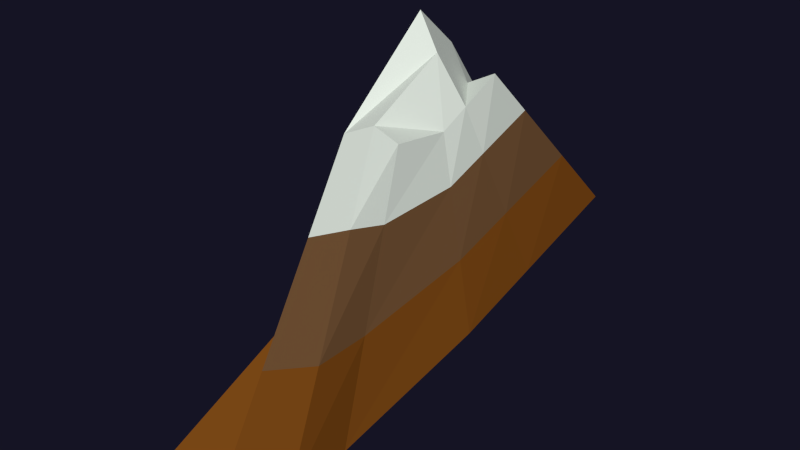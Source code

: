 # Source: Berg4.blend  (saved by Blender 2.78.0; exported with 4.5.12 LTS)
import bpy
from mathutils import Matrix  # noqa: F401  (used for matrix-valued properties, if any)

bpy.ops.wm.read_factory_settings(use_empty=True)
scene = bpy.context.scene
scene.name = 'Scene'

# ---- collections
col_collection_5 = bpy.data.collections.new('Collection 5'); scene.collection.children.link(col_collection_5)
col_collection_5.hide_render = True
col_collection_5.hide_viewport = True
col_collection_6 = bpy.data.collections.new('Collection 6'); scene.collection.children.link(col_collection_6)

# ---- materials (node trees are filled in below, after node groups)
mat_material = bpy.data.materials.new('Material')
mat_material.alpha_threshold = 0.0
mat_material.use_transparent_shadow = False
mat_material.roughness = 0.5
mat_material.line_color = (0.0, 0.0, 0.0, 1.0)
mat_schnee_001 = bpy.data.materials.new('Schnee.001')
mat_schnee_001.alpha_threshold = 0.0
mat_schnee_001.use_transparent_shadow = False
mat_schnee_001.diffuse_color = (0.7787, 0.8083, 0.8971, 1.0)
mat_schnee_001.roughness = 0.5
mat_schnee_001.specular_intensity = 0.0
mat_schnee_001.line_color = (0.0, 0.0, 0.0, 1.0)
mat_material_025 = bpy.data.materials.new('Material.025')
mat_material_025.alpha_threshold = 0.0
mat_material_025.use_transparent_shadow = False
mat_material_025.roughness = 0.5
mat_material_025.line_color = (0.0, 0.0, 0.0, 1.0)
mat_material_026 = bpy.data.materials.new('Material.026')
mat_material_026.alpha_threshold = 0.0
mat_material_026.use_transparent_shadow = False
mat_material_026.roughness = 0.5
mat_material_026.line_color = (0.0, 0.0, 0.0, 1.0)
mat_material_028 = bpy.data.materials.new('Material.028')
mat_material_028.alpha_threshold = 0.0
mat_material_028.use_transparent_shadow = False
mat_material_028.roughness = 0.5
mat_material_028.line_color = (0.0, 0.0, 0.0, 1.0)
mat_material_029 = bpy.data.materials.new('Material.029')
mat_material_029.alpha_threshold = 0.0
mat_material_029.use_transparent_shadow = False
mat_material_029.roughness = 0.5
mat_material_029.line_color = (0.0, 0.0, 0.0, 1.0)
mat_material_030 = bpy.data.materials.new('Material.030')
mat_material_030.alpha_threshold = 0.0
mat_material_030.use_transparent_shadow = False
mat_material_030.roughness = 0.5
mat_material_030.line_color = (0.0, 0.0, 0.0, 1.0)
mat_material_014 = bpy.data.materials.new('Material.014')
mat_material_014.alpha_threshold = 0.0
mat_material_014.use_transparent_shadow = False
mat_material_014.roughness = 0.5
mat_material_014.line_color = (0.0, 0.0, 0.0, 1.0)
mat_material_001 = bpy.data.materials.new('Material.001')
mat_material_001.alpha_threshold = 0.0
mat_material_001.use_transparent_shadow = False
mat_material_001.roughness = 0.5
mat_material_001.line_color = (0.0, 0.0, 0.0, 1.0)
mat_erde01 = bpy.data.materials.new('Erde01')
mat_erde01.alpha_threshold = 0.0
mat_erde01.use_transparent_shadow = False
mat_erde01.diffuse_color = (0.22, 0.072, 0.009, 1.0)
mat_erde01.roughness = 0.5
mat_erde01.specular_intensity = 0.0
mat_erde01.line_color = (0.0, 0.0, 0.0, 1.0)
mat_erde02 = bpy.data.materials.new('Erde02')
mat_erde02.alpha_threshold = 0.0
mat_erde02.use_transparent_shadow = False
mat_erde02.diffuse_color = (0.179, 0.09, 0.038, 1.0)
mat_erde02.roughness = 0.5
mat_erde02.specular_intensity = 0.0
mat_erde02.line_color = (0.0, 0.0, 0.0, 1.0)
mat_bergeschnee = bpy.data.materials.new('BergeSchnee')
mat_bergeschnee.alpha_threshold = 0.0
mat_bergeschnee.use_transparent_shadow = False
mat_bergeschnee.diffuse_color = (0.778, 0.841, 0.763, 1.0)
mat_bergeschnee.roughness = 0.5
mat_bergeschnee.specular_intensity = 0.0
mat_bergeschnee.line_color = (0.0, 0.0, 0.0, 1.0)
mat_wasser = bpy.data.materials.new('Wasser')
mat_wasser.alpha_threshold = 0.0
mat_wasser.use_transparent_shadow = False
mat_wasser.diffuse_color = (0.235, 0.567, 0.8, 1.0)
mat_wasser.roughness = 0.5
mat_wasser.specular_intensity = 0.7586
mat_wasser.line_color = (0.0, 0.0, 0.0, 1.0)

# ---- material node trees
mat_material.use_nodes = True; mat_material.node_tree.nodes.clear()
_N = mat_material.node_tree.nodes; _L = mat_material.node_tree.links
n0 = _N.new('ShaderNodeOutputMaterial'); n0.name = 'Material Output'; n0.location = (300, 300)
n1 = _N.new('ShaderNodeBsdfDiffuse'); n1.name = 'Diffuse BSDF'; n1.location = (10, 300)
n1.inputs[0].default_value = (0.1789, 0.08995, 0.03822, 1.0)
_L.new(n1.outputs[0], n0.inputs[0])
n0.is_active_output = True
mat_material_025.use_nodes = True; mat_material_025.node_tree.nodes.clear()
_N = mat_material_025.node_tree.nodes; _L = mat_material_025.node_tree.links
n0 = _N.new('ShaderNodeOutputMaterial'); n0.name = 'Material Output'; n0.location = (300, 300)
n1 = _N.new('ShaderNodeBsdfDiffuse'); n1.name = 'Diffuse BSDF'; n1.location = (10, 300)
n1.inputs[0].default_value = (0.7778, 0.8412, 0.7631, 1.0)
_L.new(n1.outputs[0], n0.inputs[0])
n0.is_active_output = True
mat_material_026.use_nodes = True; mat_material_026.node_tree.nodes.clear()
_N = mat_material_026.node_tree.nodes; _L = mat_material_026.node_tree.links
n0 = _N.new('ShaderNodeOutputMaterial'); n0.name = 'Material Output'; n0.location = (300, 300)
n1 = _N.new('ShaderNodeBsdfDiffuse'); n1.name = 'Diffuse BSDF'; n1.location = (10, 300)
n1.inputs[0].default_value = (0.2203, 0.07206, 0.0093, 1.0)
_L.new(n1.outputs[0], n0.inputs[0])
n0.is_active_output = True
mat_material_028.use_nodes = True; mat_material_028.node_tree.nodes.clear()
_N = mat_material_028.node_tree.nodes; _L = mat_material_028.node_tree.links
n0 = _N.new('ShaderNodeOutputMaterial'); n0.name = 'Material Output'; n0.location = (300, 300)
n1 = _N.new('ShaderNodeBsdfDiffuse'); n1.name = 'Diffuse BSDF'; n1.location = (10, 300)
n1.inputs[0].default_value = (0.3844, 0.227, 0.1041, 1.0)
_L.new(n1.outputs[0], n0.inputs[0])
n0.is_active_output = True
mat_material_029.use_nodes = True; mat_material_029.node_tree.nodes.clear()
_N = mat_material_029.node_tree.nodes; _L = mat_material_029.node_tree.links
n0 = _N.new('ShaderNodeOutputMaterial'); n0.name = 'Material Output'; n0.location = (300, 300)
n1 = _N.new('ShaderNodeBsdfDiffuse'); n1.name = 'Diffuse BSDF'; n1.location = (10, 300)
n1.inputs[0].default_value = (0.6846, 0.6973, 0.8, 1.0)
_L.new(n1.outputs[0], n0.inputs[0])
n0.is_active_output = True
mat_material_030.use_nodes = True; mat_material_030.node_tree.nodes.clear()
_N = mat_material_030.node_tree.nodes; _L = mat_material_030.node_tree.links
n0 = _N.new('ShaderNodeOutputMaterial'); n0.name = 'Material Output'; n0.location = (300, 300)
n1 = _N.new('ShaderNodeBsdfDiffuse'); n1.name = 'Diffuse BSDF'; n1.location = (10, 300)
n1.inputs[0].default_value = (0.03106, 0.01434, 0.003011, 1.0)
_L.new(n1.outputs[0], n0.inputs[0])
n0.is_active_output = True
mat_material_014.use_nodes = True; mat_material_014.node_tree.nodes.clear()
_N = mat_material_014.node_tree.nodes; _L = mat_material_014.node_tree.links
n0 = _N.new('ShaderNodeMixShader'); n0.name = 'Mix Shader'; n0.location = (231, 309)
n0.inputs[0].default_value = 0.7266
n1 = _N.new('ShaderNodeOutputMaterial'); n1.name = 'Material Output'; n1.location = (395, 322)
n2 = _N.new('ShaderNodeBsdfAnisotropic'); n2.name = 'Glossy BSDF'; n2.location = (-14, 437)
n2.distribution = 'BECKMANN'
n2.inputs[0].default_value = (0.2351, 0.5667, 0.8, 1.0)
n2.inputs[1].default_value = 0.6258
n3 = _N.new('ShaderNodeBsdfDiffuse'); n3.name = 'Diffuse BSDF'; n3.location = (20, 107)
n3.inputs[0].default_value = (0.3781, 0.7182, 1.0, 1.0)
n3.inputs[1].default_value = 0.9333
n4 = _N.new('ShaderNodeBsdfTransparent'); n4.name = 'Transparent BSDF'; n4.location = (13, 251)
n4.inputs[0].default_value = (0.3451, 0.6683, 1.0, 1.0)
_L.new(n0.outputs[0], n1.inputs[0])
_L.new(n2.outputs[0], n0.inputs[2])
_L.new(n4.outputs[0], n0.inputs[1])
n1.is_active_output = True
mat_material_001.use_nodes = True; mat_material_001.node_tree.nodes.clear()
_N = mat_material_001.node_tree.nodes; _L = mat_material_001.node_tree.links
n0 = _N.new('ShaderNodeOutputMaterial'); n0.name = 'Material Output'; n0.location = (300, 300)
n1 = _N.new('ShaderNodeBsdfDiffuse'); n1.name = 'Diffuse BSDF'; n1.location = (10, 300)
n1.inputs[0].default_value = (0.7041, 0.7769, 0.8, 1.0)
_L.new(n1.outputs[0], n0.inputs[0])
n0.is_active_output = True

# ---- world
world_world = bpy.data.worlds.new('World'); scene.world = world_world
world_world.use_nodes = True; world_world.node_tree.nodes.clear()
_N = world_world.node_tree.nodes; _L = world_world.node_tree.links
n0 = _N.new('ShaderNodeOutputWorld'); n0.name = 'World Output'; n0.location = (300, 300)
n1 = _N.new('ShaderNodeBackground'); n1.name = 'Background'; n1.location = (10, 300)
n1.inputs[0].default_value = (0.007553, 0.007171, 0.01739, 1.0)
_L.new(n1.outputs[0], n0.inputs[0])
n0.is_active_output = True
world_world.color = (0.05088, 0.05088, 0.05088)
world_world.use_sun_shadow = False
world_world.sun_shadow_jitter_overblur = 0.0
world_world.cycles.sampling_method = 'NONE'
world_world.cycles.sample_map_resolution = 256

# ---- meshes
me_plane_005 = bpy.data.meshes.new('Plane.005')
me_plane_005.from_pydata([(-0.1744, -0.004161, 0.118), (0.005642, -0.03872, 0.4451), (-0.1814, -0.1059, 0.04019), (-0.1707, 0.09257, 0.1597), (0.003699, -0.1002, 0.08246), (-0.006977, 0.1177, 0.2271), (-0.0658, 0.02343, 0.3156), (0.08925, -0.01701, 0.2249), (0.05912, 0.1148, 0.2626), (0.09179, -0.1039, 0.1932), (-0.1121, 0.09536, 0.1835), (-0.091, -0.1061, 0.03982), (0.01024, 0.001422, 0.4954), (0.0368, -0.008432, 0.4261), (0.005593, 0.02763, 0.4472), (-0.01967, 0.006295, 0.53), (0.03766, 0.02864, 0.4638), (0.03772, -0.04008, 0.4359), (-0.02436, 0.03249, 0.4819), (-0.02884, -0.04089, 0.4295), (0.05069, -0.01071, 0.3728), (0.04334, 0.05146, 0.4105), (-0.04531, -0.05817, 0.3263), (0.005127, -0.05501, 0.349), (-0.04759, 0.04914, 0.4028), (0.002263, 0.05148, 0.3889), (-0.03188, 0.01083, 0.4732), (0.05204, -0.05699, 0.3716), (0.06972, -0.01382, 0.2998), (-0.06785, -0.08184, 0.185), (-0.002296, 0.08413, 0.3091), (0.05113, 0.08272, 0.3375), (0.004423, -0.07731, 0.2175), (-0.07941, 0.07195, 0.2946), (-0.04862, 0.01705, 0.3954), (0.07165, -0.08015, 0.2836), (-0.1729, 0.03652, 0.1355), (0.07658, 0.03843, 0.2408), (-0.08526, 0.05368, 0.26), (0.008288, 0.01244, 0.4751), (0.03716, 0.00716, 0.4419), (-0.02164, 0.01731, 0.5097), (0.0476, 0.01544, 0.3887), (-0.03849, 0.02694, 0.4436), (-0.06157, 0.04014, 0.353), (0.0619, 0.02678, 0.3157)], [], [(43, 26, 15, 41), (25, 24, 18, 14), (42, 21, 16, 40), (36, 38, 10, 3), (22, 23, 1, 19), (2, 11, 6, 0), (19, 1, 12, 15), (39, 40, 16, 14), (1, 17, 13, 12), (41, 39, 14, 18), (23, 27, 17, 1), (27, 20, 13, 17), (21, 25, 14, 16), (26, 22, 19, 15), (34, 29, 22, 26), (31, 30, 25, 21), (35, 28, 20, 27), (32, 35, 27, 23), (29, 32, 23, 22), (45, 31, 21, 42), (30, 33, 24, 25), (44, 34, 26, 43), (38, 6, 34, 44), (5, 10, 33, 30), (37, 8, 31, 45), (11, 4, 32, 29), (4, 9, 35, 32), (9, 7, 28, 35), (8, 5, 30, 31), (6, 11, 29, 34), (7, 37, 45, 28), (10, 38, 44, 33), (33, 44, 43, 24), (28, 45, 42, 20), (15, 12, 39, 41), (12, 13, 40, 39), (0, 6, 38, 36), (20, 42, 40, 13), (24, 43, 41, 18)])
me_plane_005.polygons.foreach_set('material_index', [12, 12, 12, 10, 12, 10, 12, 12, 12, 12, 12, 12, 12, 12, 11, 11, 11, 11, 11, 11, 11, 11, 11, 10, 10, 10, 10, 10, 10, 11, 10, 11, 11, 11, 12, 12, 10, 12, 12])
me_plane_005.materials.append(mat_material)
me_plane_005.materials.append(mat_schnee_001)
me_plane_005.materials.append(mat_material_025)
me_plane_005.materials.append(mat_material_026)
me_plane_005.materials.append(mat_material_028)
me_plane_005.materials.append(mat_material_029)
me_plane_005.materials.append(mat_material_030)
me_plane_005.materials.append(mat_material_014)
me_plane_005.materials.append(mat_material_001)
me_plane_005.materials.append(mat_schnee_001)
me_plane_005.materials.append(mat_erde01)
me_plane_005.materials.append(mat_erde02)
me_plane_005.materials.append(mat_bergeschnee)
me_plane_005.materials.append(mat_wasser)
me_plane_005.use_remesh_preserve_volume = False
me_plane_005.use_remesh_preserve_attributes = False
me_plane_005.use_mirror_vertex_groups = False
me_plane_005.update()
arm_armature_010 = bpy.data.armatures.new('Armature.010')  # bones are not reproduced
arm_armature_009 = bpy.data.armatures.new('Armature.009')  # bones are not reproduced
arm_armature_008 = bpy.data.armatures.new('Armature.008')  # bones are not reproduced

# ---- objects
ob_armature_009 = bpy.data.objects.new('Armature.009', arm_armature_010)
ob_armature_008 = bpy.data.objects.new('Armature.008', arm_armature_009)
ob_armature = bpy.data.objects.new('Armature', arm_armature_008)
ob_earth_003 = bpy.data.objects.new('Earth.003', me_plane_005)

# ---- transforms, parenting, visibility, modifiers, constraints
ob_armature_009.location = (0.0, -0.8481, 2.947)
ob_armature_009.rotation_euler = (1.571, -0.0, 0.0)
ob_armature_009.scale = (1.316, 1.316, 1.316)
ob_armature_009.hide_viewport = True
ob_armature_009.show_in_front = True
ob_armature_009.lineart.crease_threshold = 0.0
ob_armature_008.location = (0.0, -0.8481, 2.947)
ob_armature_008.rotation_euler = (1.571, -0.0, 0.0)
ob_armature_008.scale = (1.316, 1.316, 1.316)
ob_armature_008.hide_viewport = True
ob_armature_008.show_in_front = True
ob_armature_008.lineart.crease_threshold = 0.0
ob_armature.location = (0.0, -0.8481, 2.947)
ob_armature.rotation_euler = (1.571, -0.0, 0.0)
ob_armature.scale = (1.316, 1.316, 1.316)
ob_armature.hide_viewport = True
ob_armature.show_in_front = True
ob_armature.lineart.crease_threshold = 0.0
ob_earth_003.location = (0.0, 0.0, 0.0)
ob_earth_003.scale = (54.13, 119.7, 54.13)
ob_earth_003.lineart.crease_threshold = 0.0

# ---- collection membership
col_collection_5.objects.link(ob_armature_009)
col_collection_5.objects.link(ob_armature_008)
col_collection_5.objects.link(ob_armature)
col_collection_6.objects.link(ob_earth_003)

# ---- scene / render settings (as saved in the file)
scene.frame_start = 0; scene.frame_end = 748; scene.frame_set(333)
scene.render.engine = 'BLENDER_EEVEE_NEXT'
scene.render.image_settings.color_mode = 'RGB'
scene.render.resolution_percentage = 50
scene.render.fps = 25
scene.render.dither_intensity = 0.0
scene.cycles.use_denoising = False
scene.cycles.samples = 400
scene.cycles.sampling_pattern = 'TABULATED_SOBOL'
scene.cycles.light_sampling_threshold = 0.0
scene.cycles.use_adaptive_sampling = False
scene.cycles.use_light_tree = False
scene.cycles.caustics_reflective = False
scene.cycles.caustics_refractive = False
scene.cycles.blur_glossy = 0.0
scene.cycles.max_bounces = 1
scene.cycles.volume_bounces = 1
scene.cycles.pixel_filter_type = 'GAUSSIAN'
scene.cycles.seed = 333
scene.cycles.sample_clamp_indirect = 0.0
scene.view_settings.view_transform = 'Standard'
bpy.context.view_layer.update()

# ---- added for rendering (the .blend has no active camera and no usable light): camera, sun
cam_auto = bpy.data.cameras.new('AutoCamera')
cam_auto.lens = 50.0
cam_auto.sensor_width = 36.0
cam_auto.clip_end = 1000.0
ob_auto_camera = bpy.data.objects.new('AutoCamera', cam_auto)
scene.collection.objects.link(ob_auto_camera)
ob_auto_camera.location = (35.0422, -44.2726, 45.3968)
ob_auto_camera.rotation_euler = (1.09748, -7.21219e-08, 0.694738)
scene.camera = ob_auto_camera
light_auto_sun = bpy.data.lights.new('AutoSun', 'SUN')
light_auto_sun.energy = 3.0
light_auto_sun.angle = 0.0523599
ob_auto_sun = bpy.data.objects.new('AutoSun', light_auto_sun)
scene.collection.objects.link(ob_auto_sun)
ob_auto_sun.rotation_euler = (0.872665, 0.174533, 0.523599)
bpy.context.view_layer.update()
